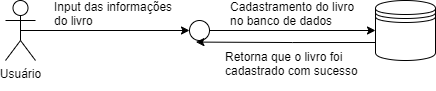

The diagram above was exported from draw.io. Its source (the exported page's mxGraphModel, read from the mxfile embedded in the PNG):
<mxGraphModel dx="819" dy="433" grid="1" gridSize="10" guides="1" tooltips="1" connect="1" arrows="1" fold="1" page="1" pageScale="1" pageWidth="827" pageHeight="1169" math="0" shadow="0">
  <root>
    <mxCell id="0" />
    <mxCell id="1" parent="0" />
    <mxCell id="lB4pQ5i5si7qshlwSDMk-4" style="edgeStyle=orthogonalEdgeStyle;rounded=0;orthogonalLoop=1;jettySize=auto;html=1;entryX=0;entryY=0.5;entryDx=0;entryDy=0;exitX=0.5;exitY=0.5;exitDx=0;exitDy=0;exitPerimeter=0;" edge="1" parent="1" source="lB4pQ5i5si7qshlwSDMk-1" target="lB4pQ5i5si7qshlwSDMk-3">
      <mxGeometry relative="1" as="geometry">
        <mxPoint x="260" y="260" as="sourcePoint" />
      </mxGeometry>
    </mxCell>
    <mxCell id="lB4pQ5i5si7qshlwSDMk-1" value="Usuário" style="shape=umlActor;verticalLabelPosition=bottom;verticalAlign=top;html=1;" vertex="1" parent="1">
      <mxGeometry x="210" y="230" width="30" height="60" as="geometry" />
    </mxCell>
    <mxCell id="lB4pQ5i5si7qshlwSDMk-2" value="" style="shape=datastore;whiteSpace=wrap;html=1;" vertex="1" parent="1">
      <mxGeometry x="580" y="230" width="60" height="60" as="geometry" />
    </mxCell>
    <mxCell id="lB4pQ5i5si7qshlwSDMk-5" style="edgeStyle=orthogonalEdgeStyle;rounded=0;orthogonalLoop=1;jettySize=auto;html=1;exitX=1;exitY=0.5;exitDx=0;exitDy=0;entryX=0;entryY=0.5;entryDx=0;entryDy=0;" edge="1" parent="1" source="lB4pQ5i5si7qshlwSDMk-3" target="lB4pQ5i5si7qshlwSDMk-2">
      <mxGeometry relative="1" as="geometry" />
    </mxCell>
    <mxCell id="lB4pQ5i5si7qshlwSDMk-3" value="" style="ellipse;whiteSpace=wrap;html=1;aspect=fixed;" vertex="1" parent="1">
      <mxGeometry x="394" y="250" width="20" height="20" as="geometry" />
    </mxCell>
    <mxCell id="lB4pQ5i5si7qshlwSDMk-6" value="Input das informações do livro" style="text;html=1;strokeColor=none;fillColor=none;spacing=5;spacingTop=-20;whiteSpace=wrap;overflow=hidden;rounded=0;" vertex="1" parent="1">
      <mxGeometry x="254" y="240" width="140" height="20" as="geometry" />
    </mxCell>
    <mxCell id="lB4pQ5i5si7qshlwSDMk-9" value="Cadastramento do livro no banco de dados" style="text;html=1;strokeColor=none;fillColor=none;spacing=5;spacingTop=-20;whiteSpace=wrap;overflow=hidden;rounded=0;" vertex="1" parent="1">
      <mxGeometry x="430" y="240" width="140" height="20" as="geometry" />
    </mxCell>
    <mxCell id="lB4pQ5i5si7qshlwSDMk-11" style="edgeStyle=orthogonalEdgeStyle;rounded=0;orthogonalLoop=1;jettySize=auto;html=1;exitX=0;exitY=0.7;exitDx=0;exitDy=0;entryX=0.321;entryY=1.079;entryDx=0;entryDy=0;entryPerimeter=0;" edge="1" parent="1" source="lB4pQ5i5si7qshlwSDMk-2" target="lB4pQ5i5si7qshlwSDMk-3">
      <mxGeometry relative="1" as="geometry" />
    </mxCell>
    <mxCell id="lB4pQ5i5si7qshlwSDMk-13" value="Retorna que o livro foi cadastrado com sucesso" style="text;html=1;strokeColor=none;fillColor=none;spacing=5;spacingTop=-20;whiteSpace=wrap;overflow=hidden;rounded=0;" vertex="1" parent="1">
      <mxGeometry x="425" y="290" width="150" height="30" as="geometry" />
    </mxCell>
  </root>
</mxGraphModel>